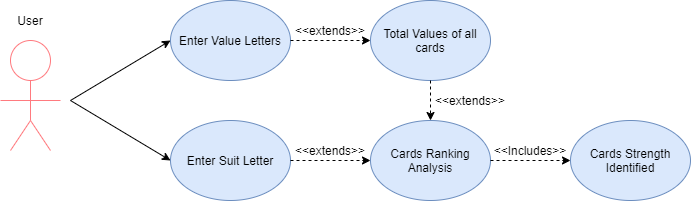

The diagram above was exported from draw.io. Its source (the exported page's mxGraphModel, read from the mxfile embedded in the PNG):
<mxGraphModel dx="723" dy="402" grid="1" gridSize="10" guides="1" tooltips="1" connect="1" arrows="1" fold="1" page="1" pageScale="1" pageWidth="1100" pageHeight="850" background="#ffffff" math="0" shadow="0">
  <root>
    <mxCell id="0" />
    <mxCell id="1" parent="0" />
    <mxCell id="n9hi8SthJfeivZZTdMPD-2" value="" style="ellipse;whiteSpace=wrap;html=1;aspect=fixed;strokeColor=#FF7A7F;" vertex="1" parent="1">
      <mxGeometry x="120" y="140" width="40" height="40" as="geometry" />
    </mxCell>
    <mxCell id="n9hi8SthJfeivZZTdMPD-3" value="" style="endArrow=none;html=1;entryX=0.5;entryY=1;entryDx=0;entryDy=0;strokeColor=#FF7A7F;" edge="1" parent="1" target="n9hi8SthJfeivZZTdMPD-2">
      <mxGeometry width="50" height="50" relative="1" as="geometry">
        <mxPoint x="140" y="220" as="sourcePoint" />
        <mxPoint x="250" y="260" as="targetPoint" />
      </mxGeometry>
    </mxCell>
    <mxCell id="n9hi8SthJfeivZZTdMPD-4" value="" style="endArrow=none;html=1;strokeColor=#FF7A7F;" edge="1" parent="1">
      <mxGeometry width="50" height="50" relative="1" as="geometry">
        <mxPoint x="110" y="200" as="sourcePoint" />
        <mxPoint x="170" y="200" as="targetPoint" />
      </mxGeometry>
    </mxCell>
    <mxCell id="n9hi8SthJfeivZZTdMPD-5" value="" style="endArrow=none;html=1;strokeColor=#FF7A7F;" edge="1" parent="1">
      <mxGeometry width="50" height="50" relative="1" as="geometry">
        <mxPoint x="120" y="250" as="sourcePoint" />
        <mxPoint x="140" y="220" as="targetPoint" />
      </mxGeometry>
    </mxCell>
    <mxCell id="n9hi8SthJfeivZZTdMPD-6" value="" style="endArrow=none;html=1;strokeColor=#FF7A7F;" edge="1" parent="1">
      <mxGeometry width="50" height="50" relative="1" as="geometry">
        <mxPoint x="140" y="220" as="sourcePoint" />
        <mxPoint x="160" y="250" as="targetPoint" />
      </mxGeometry>
    </mxCell>
    <mxCell id="n9hi8SthJfeivZZTdMPD-7" value="User" style="text;html=1;strokeColor=none;fillColor=none;align=center;verticalAlign=middle;whiteSpace=wrap;rounded=0;" vertex="1" parent="1">
      <mxGeometry x="120" y="110" width="40" height="20" as="geometry" />
    </mxCell>
    <mxCell id="n9hi8SthJfeivZZTdMPD-8" value="" style="endArrow=classic;html=1;entryX=0;entryY=0.5;entryDx=0;entryDy=0;" edge="1" parent="1" target="n9hi8SthJfeivZZTdMPD-9">
      <mxGeometry width="50" height="50" relative="1" as="geometry">
        <mxPoint x="180" y="200" as="sourcePoint" />
        <mxPoint x="280" y="160" as="targetPoint" />
      </mxGeometry>
    </mxCell>
    <mxCell id="n9hi8SthJfeivZZTdMPD-9" value="Enter Value Letters" style="ellipse;whiteSpace=wrap;html=1;fillColor=#dae8fc;strokeColor=#6c8ebf;" vertex="1" parent="1">
      <mxGeometry x="280" y="100" width="120" height="80" as="geometry" />
    </mxCell>
    <mxCell id="n9hi8SthJfeivZZTdMPD-10" value="" style="endArrow=classic;html=1;" edge="1" parent="1">
      <mxGeometry width="50" height="50" relative="1" as="geometry">
        <mxPoint x="180" y="200" as="sourcePoint" />
        <mxPoint x="280" y="260" as="targetPoint" />
      </mxGeometry>
    </mxCell>
    <mxCell id="n9hi8SthJfeivZZTdMPD-15" value="Enter Suit Letter" style="ellipse;whiteSpace=wrap;html=1;fillColor=#dae8fc;strokeColor=#6c8ebf;" vertex="1" parent="1">
      <mxGeometry x="280" y="220" width="120" height="80" as="geometry" />
    </mxCell>
    <mxCell id="n9hi8SthJfeivZZTdMPD-17" value="Total Values of all cards" style="ellipse;whiteSpace=wrap;html=1;fillColor=#dae8fc;strokeColor=#6c8ebf;" vertex="1" parent="1">
      <mxGeometry x="480" y="100" width="120" height="80" as="geometry" />
    </mxCell>
    <mxCell id="n9hi8SthJfeivZZTdMPD-19" value="&amp;lt;&amp;lt;extends&amp;gt;&amp;gt;" style="text;html=1;strokeColor=none;fillColor=none;align=center;verticalAlign=middle;whiteSpace=wrap;rounded=0;" vertex="1" parent="1">
      <mxGeometry x="420" y="120" width="40" height="20" as="geometry" />
    </mxCell>
    <mxCell id="n9hi8SthJfeivZZTdMPD-25" value="" style="endArrow=classic;html=1;shadow=0;dashed=1;entryX=0;entryY=0.5;entryDx=0;entryDy=0;exitX=1;exitY=0.5;exitDx=0;exitDy=0;" edge="1" parent="1" source="n9hi8SthJfeivZZTdMPD-9" target="n9hi8SthJfeivZZTdMPD-17">
      <mxGeometry width="50" height="50" relative="1" as="geometry">
        <mxPoint x="370" y="250" as="sourcePoint" />
        <mxPoint x="470" y="150" as="targetPoint" />
      </mxGeometry>
    </mxCell>
    <mxCell id="n9hi8SthJfeivZZTdMPD-26" value="" style="endArrow=classic;html=1;shadow=0;dashed=1;exitX=1;exitY=0.5;exitDx=0;exitDy=0;" edge="1" parent="1" source="n9hi8SthJfeivZZTdMPD-15" target="n9hi8SthJfeivZZTdMPD-27">
      <mxGeometry width="50" height="50" relative="1" as="geometry">
        <mxPoint x="480" y="250" as="sourcePoint" />
        <mxPoint x="480" y="260" as="targetPoint" />
      </mxGeometry>
    </mxCell>
    <mxCell id="n9hi8SthJfeivZZTdMPD-27" value="Cards Ranking Analysis" style="ellipse;whiteSpace=wrap;html=1;fillColor=#dae8fc;strokeColor=#6c8ebf;" vertex="1" parent="1">
      <mxGeometry x="480" y="220" width="120" height="80" as="geometry" />
    </mxCell>
    <mxCell id="n9hi8SthJfeivZZTdMPD-28" value="" style="endArrow=classic;html=1;shadow=0;dashed=1;entryX=0.5;entryY=0;entryDx=0;entryDy=0;exitX=0.5;exitY=1;exitDx=0;exitDy=0;" edge="1" parent="1" source="n9hi8SthJfeivZZTdMPD-17" target="n9hi8SthJfeivZZTdMPD-27">
      <mxGeometry width="50" height="50" relative="1" as="geometry">
        <mxPoint x="490.00000000000114" y="200" as="sourcePoint" />
        <mxPoint x="570" y="200" as="targetPoint" />
      </mxGeometry>
    </mxCell>
    <mxCell id="n9hi8SthJfeivZZTdMPD-29" value="&amp;lt;&amp;lt;extends&amp;gt;&amp;gt;" style="text;html=1;strokeColor=none;fillColor=none;align=center;verticalAlign=middle;whiteSpace=wrap;rounded=0;" vertex="1" parent="1">
      <mxGeometry x="420" y="240" width="40" height="20" as="geometry" />
    </mxCell>
    <mxCell id="n9hi8SthJfeivZZTdMPD-31" value="&amp;lt;&amp;lt;extends&amp;gt;&amp;gt;" style="text;html=1;strokeColor=none;fillColor=none;align=center;verticalAlign=middle;whiteSpace=wrap;rounded=0;" vertex="1" parent="1">
      <mxGeometry x="560" y="190" width="40" height="20" as="geometry" />
    </mxCell>
    <mxCell id="n9hi8SthJfeivZZTdMPD-32" value="" style="endArrow=classic;html=1;shadow=0;dashed=1;exitX=1;exitY=0.5;exitDx=0;exitDy=0;" edge="1" parent="1" source="n9hi8SthJfeivZZTdMPD-27" target="n9hi8SthJfeivZZTdMPD-33">
      <mxGeometry width="50" height="50" relative="1" as="geometry">
        <mxPoint x="470" y="240" as="sourcePoint" />
        <mxPoint x="680" y="260" as="targetPoint" />
      </mxGeometry>
    </mxCell>
    <mxCell id="n9hi8SthJfeivZZTdMPD-33" value="Cards Strength Identified" style="ellipse;whiteSpace=wrap;html=1;fillColor=#dae8fc;strokeColor=#6c8ebf;" vertex="1" parent="1">
      <mxGeometry x="680" y="220" width="120" height="80" as="geometry" />
    </mxCell>
    <mxCell id="n9hi8SthJfeivZZTdMPD-34" value="&amp;lt;&amp;lt;Includes&amp;gt;&amp;gt;" style="text;html=1;strokeColor=none;fillColor=none;align=center;verticalAlign=middle;whiteSpace=wrap;rounded=0;" vertex="1" parent="1">
      <mxGeometry x="620" y="240" width="40" height="20" as="geometry" />
    </mxCell>
  </root>
</mxGraphModel>